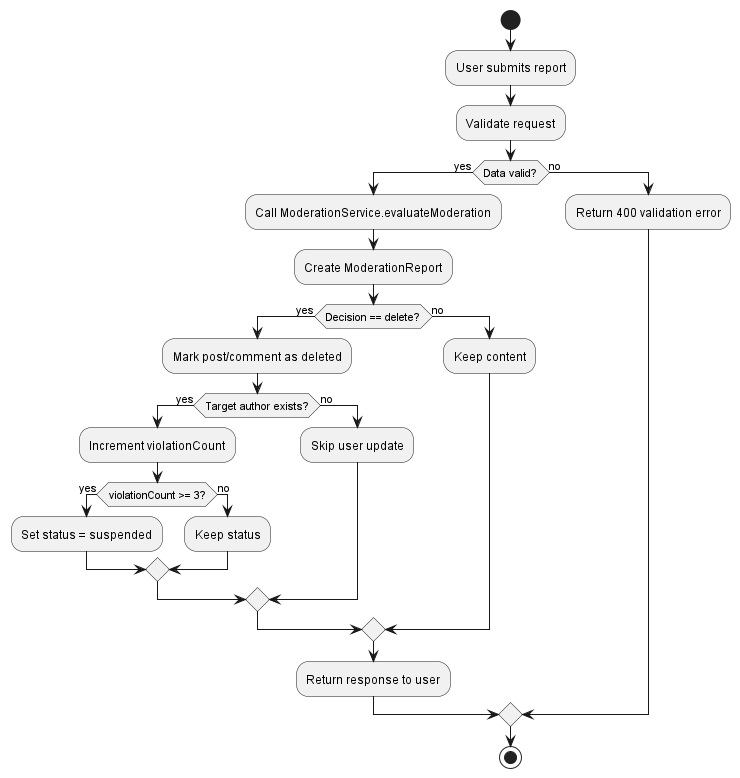

The diagram above was rendered by PlantUML. Its source (embedded in the PNG):
@startuml
start
:User submits report;
:Validate request;
if (Data valid?) then (yes)
  :Call ModerationService.evaluateModeration;
  :Create ModerationReport;
  if (Decision == delete?) then (yes)
    :Mark post/comment as deleted;
    if (Target author exists?) then (yes)
      :Increment violationCount;
      if (violationCount >= 3?) then (yes)
        :Set status = suspended;
      else (no)
        :Keep status;
      endif
    else (no)
      :Skip user update;
    endif
  else (no)
    :Keep content;
  endif
  :Return response to user;
else (no)
  :Return 400 validation error;
endif
stop
@enduml